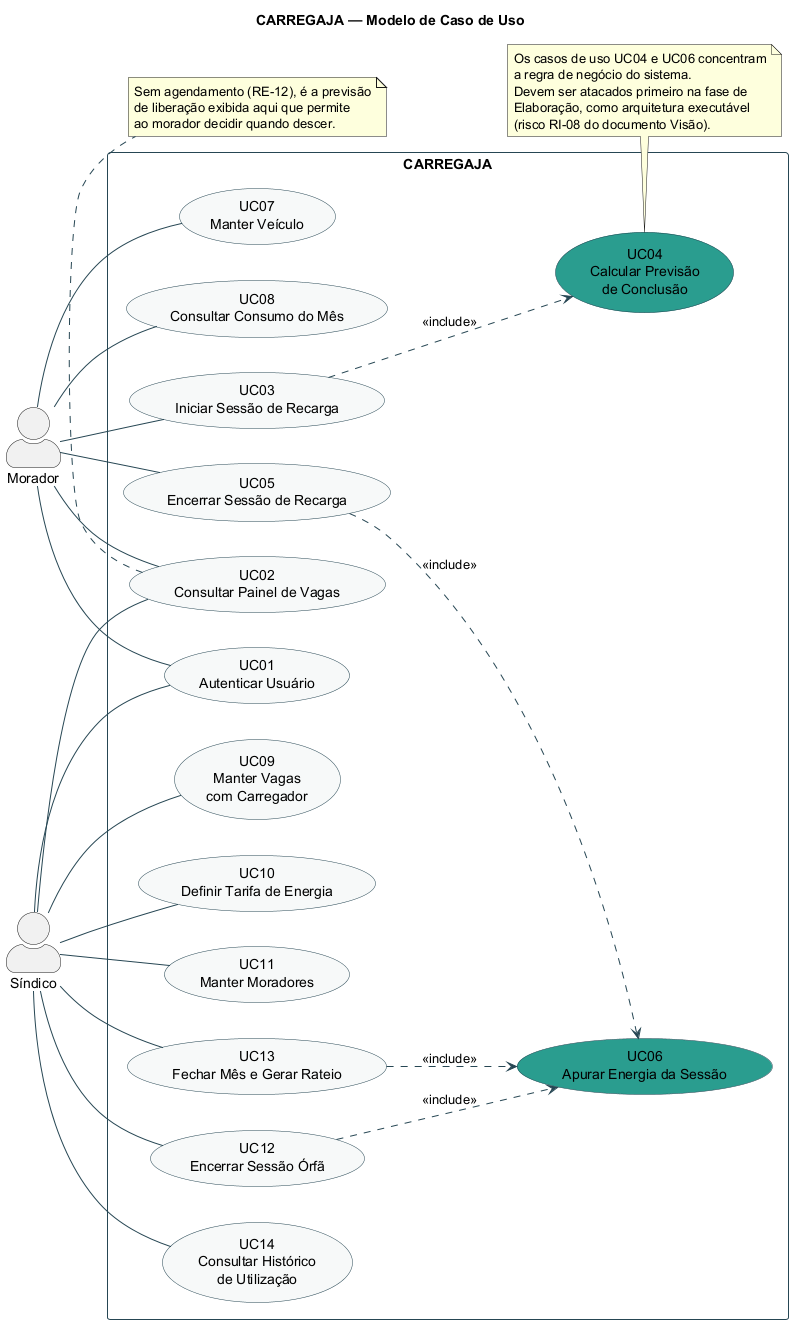

The diagram above was rendered by PlantUML. Its source (embedded in the PNG):
@startuml CARREGAJA-ModeloCasoDeUso-Geral
' =====================================================================
' CARREGAJA - Modelo de Caso de Uso (visão geral)
' Projeto: Sistema de Controle e Rateio de Recarga de Veículos
'          Elétricos em Condomínio
' Versão do modelo: 3.0
' Derivado de: 1.Requisitos/CARREGAJA - Visão.md (v3.0)
'
' v3.0: removidos o agendamento (UC03 da v2.0), a expiração de reserva
'       (UC10 da v2.0) e o ator Tempo. Casos de uso renumerados para
'       UC01-UC14, sem lacunas.
' =====================================================================

title CARREGAJA — Modelo de Caso de Uso

left to right direction
skinparam packageStyle rectangle
skinparam shadowing false
skinparam ArrowColor #264653
skinparam actorStyle awesome
skinparam usecase {
  BackgroundColor #F7F9F9
  BorderColor #264653
}
skinparam rectangle {
  BorderColor #264653
}

actor "Morador" as MOR
actor "Síndico" as SIN

rectangle "CARREGAJA" {

  ' ---------- Acesso ----------
  usecase "UC01\nAutenticar Usuário" as UC01

  ' ---------- Uso pelo morador ----------
  usecase "UC02\nConsultar Painel de Vagas" as UC02
  usecase "UC03\nIniciar Sessão de Recarga" as UC03
  usecase "UC04\nCalcular Previsão\nde Conclusão" as UC04 #2A9D8F
  usecase "UC05\nEncerrar Sessão de Recarga" as UC05
  usecase "UC06\nApurar Energia da Sessão" as UC06 #2A9D8F
  usecase "UC07\nManter Veículo" as UC07
  usecase "UC08\nConsultar Consumo do Mês" as UC08

  ' ---------- Gestão do condomínio ----------
  usecase "UC09\nManter Vagas\ncom Carregador" as UC09
  usecase "UC10\nDefinir Tarifa de Energia" as UC10
  usecase "UC11\nManter Moradores" as UC11
  usecase "UC12\nEncerrar Sessão Órfã" as UC12
  usecase "UC13\nFechar Mês e Gerar Rateio" as UC13
  usecase "UC14\nConsultar Histórico\nde Utilização" as UC14
}

' ---------- Associações do Morador ----------
MOR -- UC01
MOR -- UC02
MOR -- UC03
MOR -- UC05
MOR -- UC07
MOR -- UC08

' ---------- Associações do Síndico ----------
SIN -- UC01
SIN -- UC02
SIN -- UC09
SIN -- UC10
SIN -- UC11
SIN -- UC12
SIN -- UC13
SIN -- UC14

' ---------- Relacionamentos entre casos de uso ----------
UC03 ..> UC04 : <<include>>
UC05 ..> UC06 : <<include>>
UC12 ..> UC06 : <<include>>
UC13 ..> UC06 : <<include>>

note bottom of UC04
  Os casos de uso UC04 e UC06 concentram
  a regra de negócio do sistema.
  Devem ser atacados primeiro na fase de
  Elaboração, como arquitetura executável
  (risco RI-08 do documento Visão).
end note

note bottom of UC02
  Sem agendamento (RE-12), é a previsão
  de liberação exibida aqui que permite
  ao morador decidir quando descer.
end note

@enduml